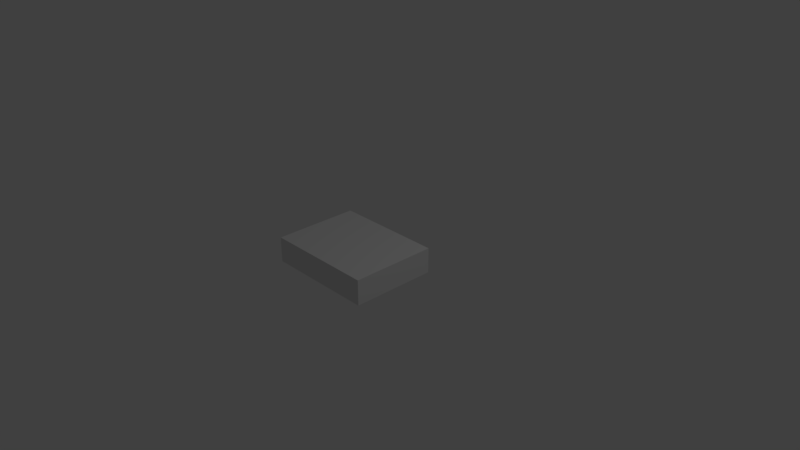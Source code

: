 # Source: roadblock3.blend  (saved by Blender 2.78.0; exported with 4.5.12 LTS)
import bpy
from mathutils import Matrix  # noqa: F401  (used for matrix-valued properties, if any)

bpy.ops.wm.read_factory_settings(use_empty=True)
scene = bpy.context.scene
scene.name = 'Scene'

# ---- collections
col_collection_1 = bpy.data.collections.new('Collection 1'); scene.collection.children.link(col_collection_1)

# ---- materials (node trees are filled in below, after node groups)
mat_material = bpy.data.materials.new('Material')
mat_material.alpha_threshold = 0.0
mat_material.use_transparent_shadow = False
mat_material.roughness = 0.5
mat_material.line_color = (0.0, 0.0, 0.0, 1.0)

# ---- material node trees

# ---- world
world_world = bpy.data.worlds.new('World'); scene.world = world_world
world_world.color = (0.05088, 0.05088, 0.05088)
world_world.use_sun_shadow = False
world_world.sun_shadow_jitter_overblur = 0.0
world_world.cycles.sampling_method = 'MANUAL'

# ---- cameras
cam_camera = bpy.data.cameras.new('Camera')
cam_camera.clip_end = 100.0
cam_camera.lens = 35.0
cam_camera.sensor_width = 32.0
cam_camera.sensor_height = 18.0
cam_camera.ortho_scale = 7.314
cam_camera.dof.focus_distance = 0.0
cam_camera.dof.aperture_fstop = 128.0

# ---- lights
light_lamp = bpy.data.lights.new('Lamp', 'POINT')
light_lamp.transmission_factor = 0.0
light_lamp.cutoff_distance = 30.0
light_lamp.energy = 100.0
light_lamp.shadow_buffer_clip_start = 1.001
light_lamp.shadow_soft_size = 0.1
light_lamp.shadow_maximum_resolution = 0.006
light_lamp.use_absolute_resolution = True

# ---- meshes
me_cube = bpy.data.meshes.new('Cube')
me_cube.from_pydata([(0.7155, 0.2261, 0.8061), (0.7155, 0.2261, -0.3589), (-0.7864, 0.2261, -0.3589), (-0.7864, 0.2261, 0.8061), (0.7155, -0.1173, 0.8061), (0.7155, -0.1173, -0.3589), (-0.7864, -0.1173, -0.3589), (-0.7864, -0.1173, 0.8061)], [], [(0, 1, 2, 3), (4, 7, 6, 5), (0, 4, 5, 1), (1, 5, 6, 2), (2, 6, 7, 3), (4, 0, 3, 7)])
_uv = me_cube.uv_layers.new(name='UVMap')
_uv.uv.foreach_set('vector', [2.98e-08, 1.0, 0.0, 2.98e-08, 1.0, 2.384e-07, 1.0, 1.0, 0.0, 0.0, 1.0, 0.0, 1.0, 1.0, 0.0, 1.0, 0.0, 0.0, 1.0, 0.0, 1.0, 1.0, 0.0, 1.0, 0.0, 0.0, 1.0, 0.0, 1.0, 1.0, 0.0, 1.0, 0.0, 0.0, 1.0, 0.0, 1.0, 1.0, 0.0, 1.0, 0.0, 0.0, 1.0, 0.0, 1.0, 1.0, 0.0, 1.0])
me_cube.materials.append(mat_material)
me_cube.use_remesh_preserve_volume = False
me_cube.use_remesh_preserve_attributes = False
me_cube.use_mirror_vertex_groups = False
me_cube.update()

# ---- objects
ob_cube = bpy.data.objects.new('Cube', me_cube)
ob_lamp = bpy.data.objects.new('Lamp', light_lamp)
ob_camera = bpy.data.objects.new('Camera', cam_camera)

# ---- transforms, parenting, visibility, modifiers, constraints
ob_cube.location = (0.0, 0.0, 0.0)
ob_cube.rotation_euler = (1.571, -0.0, 0.0)
ob_cube.lock_rotations_4d = False
ob_cube.empty_display_type = 'ARROWS'
ob_cube.lineart.crease_threshold = 0.0
ob_lamp.location = (4.076, 1.005, 5.904)
ob_lamp.rotation_euler = (0.6503, 0.05522, 1.866)
ob_lamp.lock_rotations_4d = False
ob_lamp.empty_display_type = 'ARROWS'
ob_lamp.color = (0.0, 0.0, 0.0, 0.0)
ob_lamp.lineart.crease_threshold = 0.0
ob_camera.location = (7.481, -6.508, 5.344)
ob_camera.rotation_euler = (1.109, 0.0, 0.8149)
ob_camera.lock_rotations_4d = False
ob_camera.empty_display_type = 'ARROWS'
ob_camera.color = (0.0, 0.0, 0.0, 0.0)
ob_camera.display_type = 'WIRE'
ob_camera.lineart.crease_threshold = 0.0

# ---- collection membership
col_collection_1.objects.link(ob_cube)
col_collection_1.objects.link(ob_lamp)
col_collection_1.objects.link(ob_camera)

# ---- scene / render settings (as saved in the file)
scene.camera = ob_camera
scene.frame_start = 1; scene.frame_end = 250; scene.frame_set(1)
scene.render.engine = 'BLENDER_EEVEE_NEXT'
scene.render.resolution_percentage = 50
scene.render.dither_intensity = 0.0
scene.cycles.use_denoising = False
scene.cycles.samples = 128
scene.cycles.sampling_pattern = 'TABULATED_SOBOL'
scene.cycles.light_sampling_threshold = 0.0
scene.cycles.use_adaptive_sampling = False
scene.cycles.use_light_tree = False
scene.cycles.blur_glossy = 0.0
scene.cycles.sample_clamp_indirect = 0.0
scene.view_settings.view_transform = 'Standard'
bpy.context.view_layer.update()

